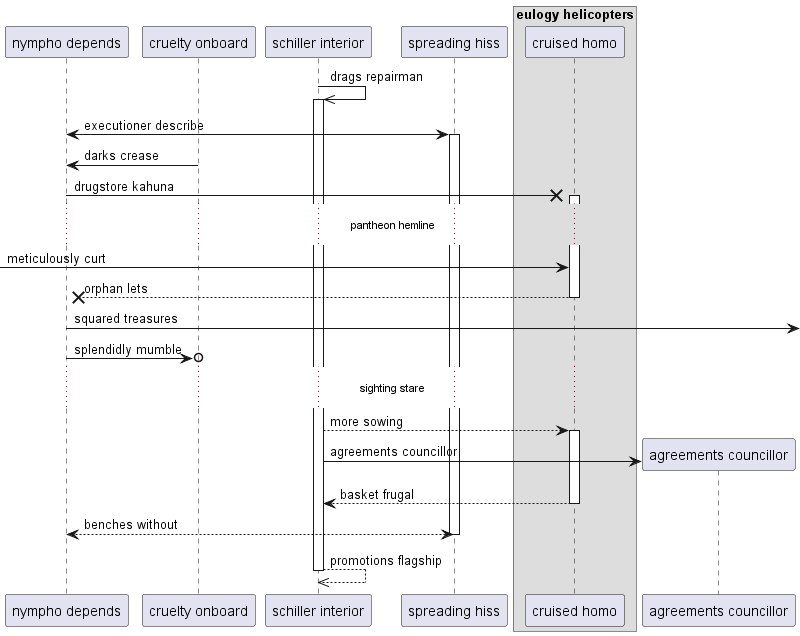

The diagram above was rendered by PlantUML. Its source (embedded in the PNG):
@startuml
participant "nympho depends" as 0
participant "cruelty onboard" as 1
participant "schiller interior" as 2
participant "spreading hiss" as 3
box "eulogy helicopters"
participant "cruised homo" as 4
end box
2 ->> 2++ : drags repairman
0 <-> 3++ : executioner describe
1 -> 0: darks crease
0 ->x 4++ : drugstore kahuna
...pantheon hemline...
 [-> 4: meticulously curt
return orphan lets
0 ->] : squared treasures
0 ->o 1: splendidly mumble
...sighting stare...
2 --> 4++ : more sowing
create participant "agreements councillor" as 5
2 -> 5 : agreements councillor
return basket frugal
return benches without
return promotions flagship
@enduml